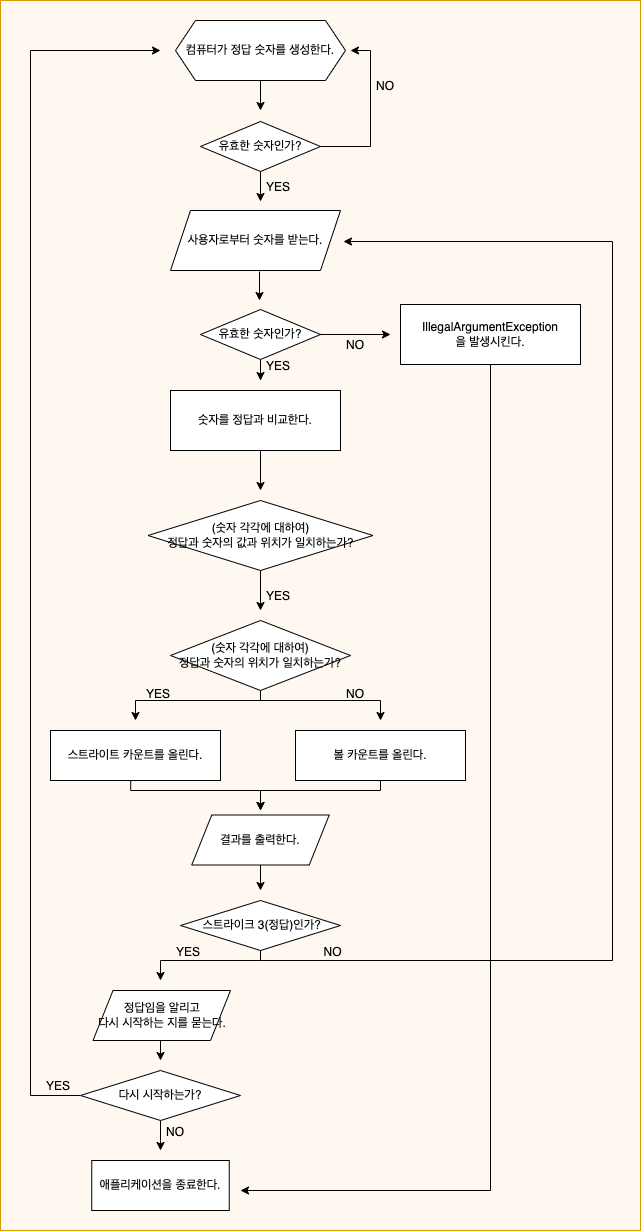

The diagram above was exported from draw.io. Its source (the exported page's mxGraphModel, read from the mxfile embedded in the PNG):
<mxGraphModel dx="748" dy="593" grid="1" gridSize="10" guides="1" tooltips="1" connect="1" arrows="1" fold="1" page="1" pageScale="3" pageWidth="827" pageHeight="583" math="0" shadow="0">
  <root>
    <mxCell id="0" />
    <mxCell id="1" parent="0" />
    <mxCell id="Q5nFKNp8dslDA7hn7pIm-61" value="" style="rounded=0;whiteSpace=wrap;html=1;glass=0;fillColor=#ffe6cc;fillOpacity=27;strokeColor=#d79b00;movable=0;resizable=0;editable=0;" vertex="1" parent="1">
      <mxGeometry x="80" y="10" width="640" height="1230" as="geometry" />
    </mxCell>
    <mxCell id="Q5nFKNp8dslDA7hn7pIm-34" style="edgeStyle=orthogonalEdgeStyle;rounded=0;orthogonalLoop=1;jettySize=auto;html=1;startArrow=none;startFill=0;endArrow=classic;endFill=1;" edge="1" parent="1" source="Q5nFKNp8dslDA7hn7pIm-25">
      <mxGeometry relative="1" as="geometry">
        <mxPoint x="340" y="820" as="targetPoint" />
        <Array as="points">
          <mxPoint x="460" y="800" />
          <mxPoint x="340" y="800" />
        </Array>
      </mxGeometry>
    </mxCell>
    <mxCell id="Q5nFKNp8dslDA7hn7pIm-10" style="edgeStyle=orthogonalEdgeStyle;rounded=0;orthogonalLoop=1;jettySize=auto;html=1;entryX=0.5;entryY=0;entryDx=0;entryDy=0;" edge="1" parent="1">
      <mxGeometry relative="1" as="geometry">
        <mxPoint x="335" y="90" as="sourcePoint" />
        <mxPoint x="340" y="120" as="targetPoint" />
      </mxGeometry>
    </mxCell>
    <mxCell id="Q5nFKNp8dslDA7hn7pIm-11" style="edgeStyle=orthogonalEdgeStyle;rounded=0;orthogonalLoop=1;jettySize=auto;html=1;" edge="1" parent="1">
      <mxGeometry relative="1" as="geometry">
        <mxPoint x="339" y="310" as="targetPoint" />
        <mxPoint x="339" y="281" as="sourcePoint" />
      </mxGeometry>
    </mxCell>
    <mxCell id="Q5nFKNp8dslDA7hn7pIm-5" style="edgeStyle=orthogonalEdgeStyle;rounded=0;orthogonalLoop=1;jettySize=auto;html=1;exitX=1;exitY=0.5;exitDx=0;exitDy=0;" edge="1" parent="1" source="Q5nFKNp8dslDA7hn7pIm-4">
      <mxGeometry relative="1" as="geometry">
        <mxPoint x="430" y="60" as="targetPoint" />
        <Array as="points">
          <mxPoint x="450" y="60" />
        </Array>
      </mxGeometry>
    </mxCell>
    <mxCell id="Q5nFKNp8dslDA7hn7pIm-7" style="edgeStyle=orthogonalEdgeStyle;rounded=0;orthogonalLoop=1;jettySize=auto;html=1;" edge="1" parent="1" source="Q5nFKNp8dslDA7hn7pIm-4">
      <mxGeometry relative="1" as="geometry">
        <mxPoint x="340" y="211" as="targetPoint" />
      </mxGeometry>
    </mxCell>
    <mxCell id="Q5nFKNp8dslDA7hn7pIm-4" value="유효한 숫자인가?" style="rhombus;whiteSpace=wrap;html=1;" vertex="1" parent="1">
      <mxGeometry x="280" y="131" width="120" height="50" as="geometry" />
    </mxCell>
    <mxCell id="Q5nFKNp8dslDA7hn7pIm-6" value="NO" style="text;strokeColor=none;fillColor=none;align=left;verticalAlign=middle;spacingLeft=4;spacingRight=4;overflow=hidden;points=[[0,0.5],[1,0.5]];portConstraint=eastwest;rotatable=0;" vertex="1" parent="1">
      <mxGeometry x="450" y="80" width="80" height="30" as="geometry" />
    </mxCell>
    <mxCell id="Q5nFKNp8dslDA7hn7pIm-8" value="YES" style="text;strokeColor=none;fillColor=none;align=left;verticalAlign=middle;spacingLeft=4;spacingRight=4;overflow=hidden;points=[[0,0.5],[1,0.5]];portConstraint=eastwest;rotatable=0;" vertex="1" parent="1">
      <mxGeometry x="340" y="181" width="80" height="30" as="geometry" />
    </mxCell>
    <mxCell id="Q5nFKNp8dslDA7hn7pIm-16" style="edgeStyle=orthogonalEdgeStyle;rounded=0;orthogonalLoop=1;jettySize=auto;html=1;" edge="1" parent="1" source="Q5nFKNp8dslDA7hn7pIm-9">
      <mxGeometry relative="1" as="geometry">
        <mxPoint x="340" y="390" as="targetPoint" />
      </mxGeometry>
    </mxCell>
    <mxCell id="Q5nFKNp8dslDA7hn7pIm-9" value="유효한 숫자인가?" style="rhombus;whiteSpace=wrap;html=1;" vertex="1" parent="1">
      <mxGeometry x="280" y="319" width="120" height="50" as="geometry" />
    </mxCell>
    <mxCell id="Q5nFKNp8dslDA7hn7pIm-12" style="edgeStyle=orthogonalEdgeStyle;rounded=0;orthogonalLoop=1;jettySize=auto;html=1;exitX=1;exitY=0.5;exitDx=0;exitDy=0;" edge="1" parent="1">
      <mxGeometry relative="1" as="geometry">
        <mxPoint x="400" y="344" as="sourcePoint" />
        <mxPoint x="470" y="344" as="targetPoint" />
        <Array as="points" />
      </mxGeometry>
    </mxCell>
    <mxCell id="Q5nFKNp8dslDA7hn7pIm-53" style="edgeStyle=orthogonalEdgeStyle;rounded=0;orthogonalLoop=1;jettySize=auto;html=1;startArrow=none;startFill=0;endArrow=classic;endFill=1;" edge="1" parent="1">
      <mxGeometry relative="1" as="geometry">
        <mxPoint x="320" y="1200" as="targetPoint" />
        <mxPoint x="570" y="369" as="sourcePoint" />
        <Array as="points">
          <mxPoint x="570" y="1200" />
        </Array>
      </mxGeometry>
    </mxCell>
    <mxCell id="Q5nFKNp8dslDA7hn7pIm-14" value="IllegalArgumentException&lt;br&gt;을 발생시킨다." style="rounded=0;whiteSpace=wrap;html=1;" vertex="1" parent="1">
      <mxGeometry x="480" y="314" width="180" height="60" as="geometry" />
    </mxCell>
    <mxCell id="Q5nFKNp8dslDA7hn7pIm-18" value="" style="edgeStyle=orthogonalEdgeStyle;rounded=0;orthogonalLoop=1;jettySize=auto;html=1;" edge="1" parent="1">
      <mxGeometry relative="1" as="geometry">
        <mxPoint x="340" y="460" as="sourcePoint" />
        <mxPoint x="340" y="500" as="targetPoint" />
      </mxGeometry>
    </mxCell>
    <mxCell id="Q5nFKNp8dslDA7hn7pIm-15" value="숫자를 정답과 비교한다." style="rounded=0;whiteSpace=wrap;html=1;" vertex="1" parent="1">
      <mxGeometry x="250" y="400" width="170" height="60" as="geometry" />
    </mxCell>
    <mxCell id="Q5nFKNp8dslDA7hn7pIm-64" style="edgeStyle=orthogonalEdgeStyle;rounded=0;orthogonalLoop=1;jettySize=auto;html=1;startArrow=none;startFill=0;endArrow=classic;endFill=1;" edge="1" parent="1" source="Q5nFKNp8dslDA7hn7pIm-19">
      <mxGeometry relative="1" as="geometry">
        <mxPoint x="340" y="620" as="targetPoint" />
      </mxGeometry>
    </mxCell>
    <mxCell id="Q5nFKNp8dslDA7hn7pIm-19" value="(숫자 각각에 대하여)&lt;br&gt;정답과 숫자의 값과 위치가 일치하는가?" style="rhombus;whiteSpace=wrap;html=1;" vertex="1" parent="1">
      <mxGeometry x="227.5" y="510" width="225" height="70" as="geometry" />
    </mxCell>
    <mxCell id="Q5nFKNp8dslDA7hn7pIm-65" style="edgeStyle=orthogonalEdgeStyle;rounded=0;orthogonalLoop=1;jettySize=auto;html=1;startArrow=none;startFill=0;endArrow=classic;endFill=1;" edge="1" parent="1" source="Q5nFKNp8dslDA7hn7pIm-20">
      <mxGeometry relative="1" as="geometry">
        <mxPoint x="215" y="730" as="targetPoint" />
        <Array as="points">
          <mxPoint x="340" y="710" />
          <mxPoint x="215" y="710" />
        </Array>
      </mxGeometry>
    </mxCell>
    <mxCell id="Q5nFKNp8dslDA7hn7pIm-66" value="" style="edgeStyle=orthogonalEdgeStyle;rounded=0;orthogonalLoop=1;jettySize=auto;html=1;startArrow=none;startFill=0;endArrow=classic;endFill=1;" edge="1" parent="1" source="Q5nFKNp8dslDA7hn7pIm-20">
      <mxGeometry relative="1" as="geometry">
        <mxPoint x="460" y="730" as="targetPoint" />
        <Array as="points">
          <mxPoint x="340" y="710" />
          <mxPoint x="460" y="710" />
        </Array>
      </mxGeometry>
    </mxCell>
    <mxCell id="Q5nFKNp8dslDA7hn7pIm-20" value="(숫자 각각에 대하여)&lt;br&gt;정답과 숫자의 위치가 일치하는가?" style="rhombus;whiteSpace=wrap;html=1;" vertex="1" parent="1">
      <mxGeometry x="250" y="630" width="180" height="70" as="geometry" />
    </mxCell>
    <mxCell id="Q5nFKNp8dslDA7hn7pIm-33" style="edgeStyle=orthogonalEdgeStyle;rounded=0;orthogonalLoop=1;jettySize=auto;html=1;startArrow=none;startFill=0;endArrow=classic;endFill=1;exitX=0.472;exitY=1;exitDx=0;exitDy=0;exitPerimeter=0;" edge="1" parent="1" source="Q5nFKNp8dslDA7hn7pIm-23">
      <mxGeometry relative="1" as="geometry">
        <mxPoint x="340" y="820" as="targetPoint" />
        <Array as="points">
          <mxPoint x="210" y="800" />
          <mxPoint x="340" y="800" />
        </Array>
      </mxGeometry>
    </mxCell>
    <mxCell id="Q5nFKNp8dslDA7hn7pIm-23" value="스트라이트 카운트를 올린다." style="rounded=0;whiteSpace=wrap;html=1;" vertex="1" parent="1">
      <mxGeometry x="130" y="740" width="170" height="50" as="geometry" />
    </mxCell>
    <mxCell id="Q5nFKNp8dslDA7hn7pIm-25" value="볼 카운트를 올린다." style="rounded=0;whiteSpace=wrap;html=1;" vertex="1" parent="1">
      <mxGeometry x="375" y="740" width="170" height="50" as="geometry" />
    </mxCell>
    <mxCell id="Q5nFKNp8dslDA7hn7pIm-27" value="NO" style="text;strokeColor=none;fillColor=none;align=left;verticalAlign=middle;spacingLeft=4;spacingRight=4;overflow=hidden;points=[[0,0.5],[1,0.5]];portConstraint=eastwest;rotatable=0;" vertex="1" parent="1">
      <mxGeometry x="420" y="339" width="80" height="30" as="geometry" />
    </mxCell>
    <mxCell id="Q5nFKNp8dslDA7hn7pIm-28" value="YES" style="text;strokeColor=none;fillColor=none;align=left;verticalAlign=middle;spacingLeft=4;spacingRight=4;overflow=hidden;points=[[0,0.5],[1,0.5]];portConstraint=eastwest;rotatable=0;" vertex="1" parent="1">
      <mxGeometry x="340" y="360" width="80" height="30" as="geometry" />
    </mxCell>
    <mxCell id="Q5nFKNp8dslDA7hn7pIm-29" value="YES" style="text;strokeColor=none;fillColor=none;align=left;verticalAlign=middle;spacingLeft=4;spacingRight=4;overflow=hidden;points=[[0,0.5],[1,0.5]];portConstraint=eastwest;rotatable=0;" vertex="1" parent="1">
      <mxGeometry x="340" y="590" width="80" height="30" as="geometry" />
    </mxCell>
    <mxCell id="Q5nFKNp8dslDA7hn7pIm-37" style="edgeStyle=orthogonalEdgeStyle;rounded=0;orthogonalLoop=1;jettySize=auto;html=1;startArrow=none;startFill=0;endArrow=classic;endFill=1;exitX=0.5;exitY=1;exitDx=0;exitDy=0;" edge="1" parent="1" source="Q5nFKNp8dslDA7hn7pIm-32">
      <mxGeometry relative="1" as="geometry">
        <mxPoint x="240" y="990" as="targetPoint" />
        <Array as="points">
          <mxPoint x="340" y="970" />
          <mxPoint x="240" y="970" />
        </Array>
      </mxGeometry>
    </mxCell>
    <mxCell id="Q5nFKNp8dslDA7hn7pIm-32" value="&amp;nbsp;스트라이크 3(정답)인가?" style="rhombus;whiteSpace=wrap;html=1;" vertex="1" parent="1">
      <mxGeometry x="260" y="910" width="160" height="50" as="geometry" />
    </mxCell>
    <mxCell id="Q5nFKNp8dslDA7hn7pIm-42" style="edgeStyle=orthogonalEdgeStyle;rounded=0;orthogonalLoop=1;jettySize=auto;html=1;startArrow=none;startFill=0;endArrow=classic;endFill=1;exitX=0;exitY=0.5;exitDx=0;exitDy=0;" edge="1" parent="1">
      <mxGeometry relative="1" as="geometry">
        <mxPoint x="160" y="1105" as="sourcePoint" />
        <mxPoint x="240" y="60" as="targetPoint" />
        <Array as="points">
          <mxPoint x="110" y="1105" />
          <mxPoint x="110" y="60" />
        </Array>
      </mxGeometry>
    </mxCell>
    <mxCell id="Q5nFKNp8dslDA7hn7pIm-50" style="edgeStyle=orthogonalEdgeStyle;rounded=0;orthogonalLoop=1;jettySize=auto;html=1;startArrow=none;startFill=0;endArrow=classic;endFill=1;" edge="1" parent="1" source="Q5nFKNp8dslDA7hn7pIm-36">
      <mxGeometry relative="1" as="geometry">
        <mxPoint x="240" y="1160" as="targetPoint" />
        <Array as="points">
          <mxPoint x="240" y="1150" />
        </Array>
      </mxGeometry>
    </mxCell>
    <mxCell id="Q5nFKNp8dslDA7hn7pIm-36" value="다시 시작하는가?" style="rhombus;whiteSpace=wrap;html=1;" vertex="1" parent="1">
      <mxGeometry x="160" y="1080" width="160" height="50" as="geometry" />
    </mxCell>
    <mxCell id="Q5nFKNp8dslDA7hn7pIm-41" style="edgeStyle=orthogonalEdgeStyle;rounded=0;orthogonalLoop=1;jettySize=auto;html=1;entryX=1;entryY=0.5;entryDx=0;entryDy=0;startArrow=none;startFill=0;endArrow=classic;endFill=1;" edge="1" parent="1">
      <mxGeometry relative="1" as="geometry">
        <mxPoint x="340" y="970" as="sourcePoint" />
        <mxPoint x="423" y="251" as="targetPoint" />
        <Array as="points">
          <mxPoint x="692" y="970" />
          <mxPoint x="692" y="251" />
        </Array>
      </mxGeometry>
    </mxCell>
    <mxCell id="Q5nFKNp8dslDA7hn7pIm-54" style="edgeStyle=orthogonalEdgeStyle;rounded=0;orthogonalLoop=1;jettySize=auto;html=1;startArrow=none;startFill=0;endArrow=classic;endFill=1;exitX=0.5;exitY=1;exitDx=0;exitDy=0;" edge="1" parent="1" source="Q5nFKNp8dslDA7hn7pIm-55">
      <mxGeometry relative="1" as="geometry">
        <mxPoint x="340" y="900" as="targetPoint" />
        <mxPoint x="340" y="880" as="sourcePoint" />
      </mxGeometry>
    </mxCell>
    <mxCell id="Q5nFKNp8dslDA7hn7pIm-43" value="YES" style="text;strokeColor=none;fillColor=none;align=left;verticalAlign=middle;spacingLeft=4;spacingRight=4;overflow=hidden;points=[[0,0.5],[1,0.5]];portConstraint=eastwest;rotatable=0;" vertex="1" parent="1">
      <mxGeometry x="220" y="688.01" width="80" height="30" as="geometry" />
    </mxCell>
    <mxCell id="Q5nFKNp8dslDA7hn7pIm-44" value="YES" style="text;strokeColor=none;fillColor=none;align=left;verticalAlign=middle;spacingLeft=4;spacingRight=4;overflow=hidden;points=[[0,0.5],[1,0.5]];portConstraint=eastwest;rotatable=0;" vertex="1" parent="1">
      <mxGeometry x="250" y="946" width="80" height="30" as="geometry" />
    </mxCell>
    <mxCell id="Q5nFKNp8dslDA7hn7pIm-45" value="NO" style="text;strokeColor=none;fillColor=none;align=left;verticalAlign=middle;spacingLeft=4;spacingRight=4;overflow=hidden;points=[[0,0.5],[1,0.5]];portConstraint=eastwest;rotatable=0;" vertex="1" parent="1">
      <mxGeometry x="397.5" y="946" width="80" height="30" as="geometry" />
    </mxCell>
    <mxCell id="Q5nFKNp8dslDA7hn7pIm-48" style="edgeStyle=orthogonalEdgeStyle;rounded=0;orthogonalLoop=1;jettySize=auto;html=1;startArrow=none;startFill=0;endArrow=classic;endFill=1;" edge="1" parent="1">
      <mxGeometry relative="1" as="geometry">
        <mxPoint x="240" y="1070" as="targetPoint" />
        <mxPoint x="240" y="1050" as="sourcePoint" />
        <Array as="points">
          <mxPoint x="240" y="1070" />
        </Array>
      </mxGeometry>
    </mxCell>
    <mxCell id="Q5nFKNp8dslDA7hn7pIm-49" value="애플리케이션을 종료한다." style="rounded=0;whiteSpace=wrap;html=1;" vertex="1" parent="1">
      <mxGeometry x="171.25" y="1170" width="137.5" height="50" as="geometry" />
    </mxCell>
    <mxCell id="Q5nFKNp8dslDA7hn7pIm-51" value="YES" style="text;strokeColor=none;fillColor=none;align=left;verticalAlign=middle;spacingLeft=4;spacingRight=4;overflow=hidden;points=[[0,0.5],[1,0.5]];portConstraint=eastwest;rotatable=0;" vertex="1" parent="1">
      <mxGeometry x="120" y="1080" width="80" height="30" as="geometry" />
    </mxCell>
    <mxCell id="Q5nFKNp8dslDA7hn7pIm-52" value="NO" style="text;strokeColor=none;fillColor=none;align=left;verticalAlign=middle;spacingLeft=4;spacingRight=4;overflow=hidden;points=[[0,0.5],[1,0.5]];portConstraint=eastwest;rotatable=0;" vertex="1" parent="1">
      <mxGeometry x="240" y="1126" width="80" height="30" as="geometry" />
    </mxCell>
    <mxCell id="Q5nFKNp8dslDA7hn7pIm-55" value="결과를 출력한다." style="shape=parallelogram;perimeter=parallelogramPerimeter;whiteSpace=wrap;html=1;fixedSize=1;" vertex="1" parent="1">
      <mxGeometry x="271.25" y="824.5" width="137.5" height="50" as="geometry" />
    </mxCell>
    <mxCell id="Q5nFKNp8dslDA7hn7pIm-57" value="사용자로부터 숫자를 받는다." style="shape=parallelogram;perimeter=parallelogramPerimeter;whiteSpace=wrap;html=1;fixedSize=1;" vertex="1" parent="1">
      <mxGeometry x="250" y="220" width="170" height="60" as="geometry" />
    </mxCell>
    <mxCell id="Q5nFKNp8dslDA7hn7pIm-58" value="정답임을 알리고&lt;br&gt;다시 시작하는 지를 묻는다." style="shape=parallelogram;perimeter=parallelogramPerimeter;whiteSpace=wrap;html=1;fixedSize=1;" vertex="1" parent="1">
      <mxGeometry x="172.5" y="1000" width="137.5" height="50" as="geometry" />
    </mxCell>
    <mxCell id="Q5nFKNp8dslDA7hn7pIm-67" value="NO" style="text;strokeColor=none;fillColor=none;align=left;verticalAlign=middle;spacingLeft=4;spacingRight=4;overflow=hidden;points=[[0,0.5],[1,0.5]];portConstraint=eastwest;rotatable=0;" vertex="1" parent="1">
      <mxGeometry x="420" y="688.01" width="80" height="30" as="geometry" />
    </mxCell>
    <mxCell id="Q5nFKNp8dslDA7hn7pIm-68" value="컴퓨터가 정답 숫자를 생성한다." style="shape=hexagon;perimeter=hexagonPerimeter2;whiteSpace=wrap;html=1;fixedSize=1;rounded=0;glass=0;" vertex="1" parent="1">
      <mxGeometry x="255" y="30" width="170" height="60" as="geometry" />
    </mxCell>
  </root>
</mxGraphModel>